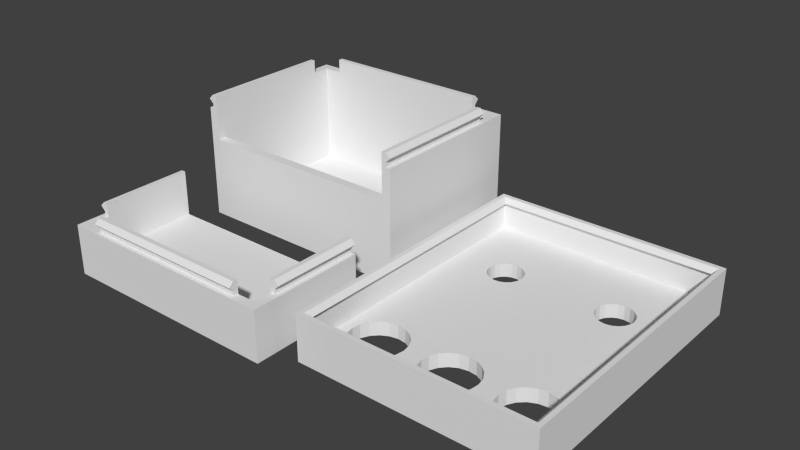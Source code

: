 # Source: 2b3l.blend  (saved by Blender 2.76.0; exported with 4.5.12 LTS)
import bpy
from mathutils import Matrix  # noqa: F401  (used for matrix-valued properties, if any)

bpy.ops.wm.read_factory_settings(use_empty=True)
scene = bpy.context.scene
scene.name = 'Scene'

# ---- collections
col_collection_1 = bpy.data.collections.new('Collection 1'); scene.collection.children.link(col_collection_1)

# ---- node groups
ng_auto_smooth = bpy.data.node_groups.new('Auto Smooth', 'GeometryNodeTree')
_s = ng_auto_smooth.interface.new_socket(name='Geometry', in_out='OUTPUT', socket_type='NodeSocketGeometry')
_s = ng_auto_smooth.interface.new_socket(name='Geometry', in_out='INPUT', socket_type='NodeSocketGeometry')
_s = ng_auto_smooth.interface.new_socket(name='Angle', in_out='INPUT', socket_type='NodeSocketFloat')
_s.subtype = 'ANGLE'
_s.min_value = 0.0
_s.max_value = 3.142
ng_auto_smooth.is_modifier = True
_N = ng_auto_smooth.nodes; _L = ng_auto_smooth.links
n0 = _N.new('NodeGroupOutput'); n0.name = 'Group Output'; n0.location = (480, -100)
n1 = _N.new('NodeGroupInput'); n1.name = 'Group Input'; n1.location = (-420, -300)
n2 = _N.new('NodeGroupInput'); n2.name = 'Group Input.001'; n2.location = (-60, -100)
n3 = _N.new('GeometryNodeSetShadeSmooth'); n3.name = 'Set Shade Smooth'; n3.location = (120, -100)
n3.domain = 'EDGE'
n4 = _N.new('GeometryNodeSetShadeSmooth'); n4.name = 'Set Shade Smooth.001'; n4.location = (300, -100)
n5 = _N.new('GeometryNodeInputMeshEdgeAngle'); n5.name = 'Edge Angle'; n5.location = (-420, -220)
n6 = _N.new('GeometryNodeInputEdgeSmooth'); n6.name = 'Is Edge Smooth'; n6.location = (-60, -160)
n7 = _N.new('GeometryNodeInputShadeSmooth'); n7.name = 'Is Face Smooth'; n7.location = (-240, -340)
n8 = _N.new('FunctionNodeBooleanMath'); n8.name = 'Boolean Math'; n8.location = (-60, -220)
n9 = _N.new('FunctionNodeCompare'); n9.name = 'Compare'; n9.location = (-240, -180)
n9.operation = 'LESS_EQUAL'
_L.new(n5.outputs[0], n9.inputs[0])
_L.new(n4.outputs[0], n0.inputs[0])
_L.new(n1.outputs[1], n9.inputs[1])
_L.new(n9.outputs[0], n8.inputs[0])
_L.new(n7.outputs[0], n8.inputs[1])
_L.new(n2.outputs[0], n3.inputs[0])
_L.new(n6.outputs[0], n3.inputs[1])
_L.new(n3.outputs[0], n4.inputs[0])
_L.new(n8.outputs[0], n3.inputs[2])
n0.is_active_output = True

# ---- world
world_world = bpy.data.worlds.new('World'); scene.world = world_world
world_world.color = (0.05088, 0.05088, 0.05088)
world_world.use_sun_shadow = False
world_world.sun_shadow_jitter_overblur = 0.0
world_world.cycles.sampling_method = 'MANUAL'
world_world.cycles.sample_map_resolution = 256

# ---- meshes
me_plane_005 = bpy.data.meshes.new('Plane.005')
me_plane_005.from_pydata([(-11.5, 6.0, 14.0), (-12.0, 6.0, 14.0), (-12.5, 6.0, 13.5), (-11.5, 6.0, 13.5), (-12.0, 6.0, 13.0), (-11.5, 6.0, 13.0), (-12.5, -9.0, 13.5), (-12.0, -9.0, 13.0), (-11.5, -9.0, 13.5), (-12.0, -9.0, 14.0), (-11.5, -9.0, 14.0), (-12.0, -9.0, 12.5), (-12.5, -9.0, 12.5), (-11.5, -9.0, 12.5), (-11.5, -9.0, 13.0), (-12.5, -8.0, 13.5), (-12.0, -8.0, 13.0), (-11.5, -8.0, 13.5), (-12.0, -8.0, 14.0), (-11.5, -8.0, 14.0), (-12.0, -8.0, 12.5), (-12.5, -8.0, 12.5), (-11.5, -8.0, 13.0), (-12.5, -1.0, 13.5), (-12.0, -1.0, 13.0), (-11.5, -1.0, 13.5), (-12.0, -1.0, 14.0), (-11.5, -1.0, 14.0), (-12.0, -1.0, 12.5), (-12.5, -1.0, 12.5), (-11.5, -1.0, 12.5), (-11.5, -1.0, 13.0), (-9.5, 8.0, 12.5), (-9.5, 9.0, 12.5), (-9.5, 8.5, 12.5), (-9.5, 8.0, 14.0), (-9.5, 8.5, 14.0), (-9.5, 8.5, 13.0), (-9.5, 9.0, 13.5), (-9.5, 8.0, 13.0), (-9.5, 8.0, 13.5), (9.5, 8.0, 12.5), (9.5, 9.0, 12.5), (9.5, 8.0, 14.0), (9.5, 8.5, 14.0), (9.5, 8.5, 13.0), (9.5, 9.0, 13.5), (9.5, 8.0, 13.0), (9.5, 8.0, 13.5), (3.5, 8.0, 13.5), (3.5, 8.0, 13.0), (3.5, 8.0, 14.0), (3.5, 8.5, 14.0), (3.5, 8.5, 13.0), (3.5, 9.0, 13.5), (3.5, 8.5, 12.5), (11.5, 6.0, 12.5), (12.5, 6.0, 12.5), (12.0, 6.0, 12.5), (11.5, 6.0, 14.0), (12.0, 6.0, 14.0), (12.5, 6.0, 13.5), (11.5, 6.0, 13.5), (12.0, 6.0, 13.0), (11.5, 6.0, 13.0), (12.5, -9.0, 13.5), (12.0, -9.0, 13.0), (11.5, -9.0, 13.5), (12.0, -9.0, 14.0), (11.5, -9.0, 14.0), (11.5, -9.0, 13.0), (12.5, -8.0, 13.5), (12.0, -8.0, 13.0), (11.5, -8.0, 13.5), (12.0, -8.0, 14.0), (11.5, -8.0, 14.0), (12.0, -8.0, 12.5), (11.5, -8.0, 13.0), (12.5, -1.0, 13.5), (12.0, -1.0, 13.0), (11.5, -1.0, 13.5), (12.0, -1.0, 14.0), (11.5, -1.0, 14.0), (12.0, -1.0, 12.5), (11.5, -1.0, 13.0), (-12.5, 9.0, 1.5), (-9.5, 9.0, 1.5), (-12.5, 6.0, 1.5), (-12.5, 9.0, -2.313e-06), (-9.5, 9.0, -2.313e-06), (-12.5, 6.0, -1.86e-06), (-11.5, 9.0, 1.5), (-11.5, 6.0, 1.5), (-11.5, 9.0, -2.313e-06), (-11.5, 6.0, -1.86e-06), (-9.499, 8.0, 1.5), (-12.5, 8.0, 1.5), (-9.501, 8.0, -2.162e-06), (-12.5, 8.0, -2.162e-06), (-11.5, 8.0, -2.162e-06), (-11.5, 8.0, 1.5), (-11.5, 9.0, 12.5), (-12.5, 9.0, 12.5), (-12.5, 8.0, 12.5), (-12.5, 6.0, 12.5), (-11.5, 6.0, 12.5), (-11.5, 8.0, 12.5), (-12.0, 9.0, 1.5), (-12.0, 9.0, -2.313e-06), (-12.0, 6.0, -1.86e-06), (-12.0, 8.0, -2.162e-06), (-12.0, 9.0, 12.5), (-12.0, 6.0, 12.5), (-12.0, 8.0, 12.5), (-9.5, 8.5, -2.237e-06), (-11.5, 8.5, -2.237e-06), (-12.5, 8.5, 1.5), (-12.5, 8.5, -2.237e-06), (-12.5, 8.5, 12.5), (-11.5, 8.5, 12.5), (-12.0, 8.5, 12.5), (-12.0, 8.5, -2.237e-06), (-12.0, -9.0, 1.5), (-9.5, 8.0, 9.0), (-11.5, 6.0, 9.0), (-11.5, 8.0, 9.0), (-11.5, -9.0, 4.053e-07), (-12.0, -9.0, 4.053e-07), (-11.5, -9.0, 1.5), (-9.5, -9.0, 4.053e-07), (-12.5, -9.0, 4.053e-07), (-12.5, -9.0, 1.5), (-9.5, -9.0, 1.5), (-11.5, -8.0, 2.543e-07), (-12.0, -8.0, 2.543e-07), (-9.5, -8.0, 2.543e-07), (-11.5, -8.0, 12.5), (-11.5, -8.0, 1.5), (-12.5, -8.0, 2.543e-07), (-12.5, -8.0, 1.5), (-9.499, -8.0, 1.5), (-11.5, -8.001, 9.0), (-9.501, -8.0, 9.0), (12.5, 9.0, 1.5), (9.5, 9.0, 1.5), (12.5, 6.0, 1.5), (9.5, 6.0, 1.5), (12.5, 9.0, -2.313e-06), (9.5, 9.0, -2.313e-06), (12.5, 6.0, -1.86e-06), (9.5, 6.0, -1.86e-06), (11.5, 9.0, 1.5), (11.5, 6.0, 1.5), (11.5, 9.0, -2.313e-06), (11.5, 6.0, -1.86e-06), (9.5, 8.0, 1.5), (12.5, 8.0, 1.5), (9.5, 8.0, -2.162e-06), (12.5, 8.0, -2.162e-06), (11.5, 8.0, -2.162e-06), (11.5, 8.0, 1.5), (11.5, 9.0, 12.5), (12.5, 9.0, 12.5), (12.5, 8.0, 12.5), (11.5, 8.0, 12.5), (3.5, -8.0, 1.5), (3.5, -8.0, 2.543e-07), (12.0, 9.0, 1.5), (12.0, 9.0, -2.313e-06), (12.0, 6.0, -1.86e-06), (12.0, 8.0, -2.162e-06), (12.0, 9.0, 12.5), (12.0, 8.0, 12.5), (9.5, 8.5, -2.237e-06), (11.5, 8.5, -2.237e-06), (12.5, 8.5, 1.5), (12.5, 8.5, -2.237e-06), (9.5, 8.5, 12.5), (12.5, 8.5, 12.5), (11.5, 8.5, 12.5), (12.0, 8.5, 12.5), (12.0, 8.5, -2.237e-06), (3.5, -9.0, 1.5), (3.5, -9.0, 4.053e-07), (3.5, -8.0, 9.0), (3.5, 8.0, 9.0), (3.5, 8.5, -2.237e-06), (3.5, 9.0, 12.5), (3.5, 8.0, -2.162e-06), (3.5, 6.0, -1.86e-06), (3.5, 9.0, -2.313e-06), (3.5, 6.0, 1.5), (3.5, 9.0, 1.5), (12.0, -9.0, 1.5), (3.5, 8.0, 1.5), (3.5, 8.0, 12.5), (9.5, 8.0, 9.0), (11.5, 6.0, 9.0), (11.5, 8.0, 9.0), (11.5, -9.0, 4.053e-07), (12.0, -9.0, 4.053e-07), (12.0, -9.0, 12.5), (11.5, -9.0, 12.5), (11.5, -9.0, 1.5), (9.5, -9.0, 4.053e-07), (12.5, -9.0, 4.053e-07), (12.5, -9.0, 12.5), (12.5, -9.0, 1.5), (9.5, -9.0, 1.5), (11.5, -9.0, 9.0), (11.5, -8.0, 2.543e-07), (12.0, -8.0, 2.543e-07), (9.5, -8.0, 2.543e-07), (11.5, -8.0, 12.5), (11.5, -8.0, 1.5), (12.5, -8.0, 2.543e-07), (12.5, -8.0, 12.5), (12.5, -8.0, 1.5), (9.5, -8.0, 1.5), (11.5, -8.001, 9.0), (9.5, -8.0, 9.0), (-11.5, -1.0, -8.027e-07), (-12.0, -1.0, -8.027e-07), (-9.501, -1.0, -8.027e-07), (3.5, -1.0, 1.5), (3.5, -1.0, -8.027e-07), (-11.5, -1.0, 1.5), (-12.5, -1.0, -8.027e-07), (-12.5, -1.0, 1.5), (-9.499, -1.0, 1.5), (-11.5, -1.0, 9.0), (11.5, -1.0, -8.027e-07), (12.0, -1.0, -8.027e-07), (9.5, -1.0, -8.027e-07), (11.5, -1.0, 12.5), (11.5, -1.0, 1.5), (12.5, -1.0, -8.027e-07), (12.5, -1.0, 12.5), (12.5, -1.0, 1.5), (9.5, -1.0, 1.5), (11.5, -1.0, 9.0), (-9.499, 6.0, 1.5), (-9.501, 6.0, -9.06e-07), (-12.5, -9.0, 9.0), (9.5, -9.0, 9.0), (-9.501, -9.0, 9.0), (12.5, -9.0, 9.0), (-11.5, 9.0, 9.0), (-12.0, 9.0, 9.0), (-12.5, 8.5, 9.0), (11.5, 9.0, 9.0), (12.5, 9.0, 9.0), (12.5, 6.0, 9.0), (12.5, -1.0, 9.0), (-12.0, -9.0, 9.0), (-11.5, -9.0, 9.0), (-12.5, 8.0, 9.0), (-12.5, -8.0, 9.0), (12.5, 8.0, 9.0), (12.0, 9.0, 9.0), (12.5, 8.5, 9.0), (12.5, -8.0, 9.0), (-12.5, -1.0, 9.0), (3.5, 9.0, 9.0), (-12.5, 9.0, 9.0), (-9.5, 9.0, 9.0), (-12.5, 6.0, 9.0), (9.5, 9.0, 9.0), (12.0, -9.0, 9.0), (3.5, -9.0, 9.0)], [], [(23, 26, 1, 2), (25, 31, 5, 3), (0, 3, 2, 1), (2, 3, 5, 4), (16, 7, 6, 15), (19, 18, 9, 10), (17, 19, 10, 8), (25, 27, 19, 17), (27, 26, 18, 19), (24, 16, 15, 23), (8, 14, 22, 17), (11, 7, 16, 20), (6, 9, 18, 15), (12, 11, 20, 21), (4, 24, 23, 2), (0, 1, 26, 27), (3, 0, 27, 25), (17, 22, 31, 25), (20, 16, 24, 28), (15, 18, 26, 23), (21, 20, 28, 29), (6, 8, 10, 9), (7, 11, 13, 14), (6, 7, 14, 8), (53, 54, 46, 45), (50, 49, 40, 39), (54, 52, 44, 46), (38, 37, 39, 40), (51, 52, 36, 35), (36, 38, 40, 35), (51, 49, 48, 43), (37, 34, 32, 39), (37, 38, 54, 53), (35, 40, 49, 51), (46, 48, 47, 45), (44, 43, 48, 46), (34, 37, 53, 55), (47, 48, 49, 50), (43, 44, 52, 51), (38, 36, 52, 54), (70, 66, 65, 67), (78, 61, 60, 81), (83, 58, 63, 79), (80, 62, 64, 84), (59, 60, 61, 62), (61, 63, 64, 62), (63, 58, 56, 64), (72, 71, 65, 66), (75, 69, 68, 74), (73, 67, 69, 75), (80, 73, 75, 82), (82, 75, 74, 81), (79, 78, 71, 72), (67, 73, 77, 70), (65, 71, 74, 68), (63, 61, 78, 79), (59, 82, 81, 60), (62, 80, 82, 59), (73, 80, 84, 77), (76, 83, 79, 72), (71, 78, 81, 74), (68, 69, 67, 65), (122, 254, 243, 131), (127, 126, 128, 122), (122, 131, 130, 127), (129, 132, 128, 126), (227, 90, 109, 222), (115, 93, 89, 114), (107, 108, 88, 85), (96, 98, 90, 87), (86, 89, 93, 91), (121, 108, 93, 115), (109, 110, 99, 94), (116, 117, 98, 96), (112, 105, 106, 113), (166, 183, 129, 135), (125, 106, 105, 124), (266, 104, 103, 256), (90, 98, 110, 109), (117, 88, 108, 121), (91, 93, 108, 107), (98, 117, 121, 110), (103, 113, 120, 118), (113, 106, 119, 120), (85, 88, 117, 116), (110, 121, 115, 99), (99, 115, 114, 97), (111, 102, 118, 120), (101, 111, 120, 119), (104, 112, 113, 103), (214, 219, 240, 235), (192, 190, 89, 86), (241, 191, 194, 95), (190, 148, 173, 186), (224, 191, 241, 229), (100, 125, 124, 92), (230, 141, 137, 226), (188, 97, 114, 186), (128, 255, 254, 122), (96, 256, 249, 116), (85, 264, 248, 107), (87, 266, 256, 96), (91, 247, 265, 86), (116, 249, 264, 85), (182, 132, 129, 183), (107, 248, 247, 91), (228, 262, 266, 87), (143, 251, 260, 175), (209, 244, 208, 203), (133, 126, 127, 134), (139, 138, 130, 131), (133, 135, 129, 126), (221, 223, 135, 133), (228, 227, 138, 139), (221, 133, 134, 222), (150, 146, 155, 157), (198, 196, 155, 160), (238, 253, 261, 217), (130, 138, 134, 127), (225, 166, 135, 223), (218, 220, 219, 214), (265, 263, 192, 86), (207, 246, 268, 193), (200, 193, 203, 199), (193, 200, 205, 207), (204, 199, 203, 208), (233, 239, 146, 150), (236, 232, 169, 149), (174, 173, 148, 153), (167, 143, 147, 168), (156, 145, 149, 158), (125, 100, 95, 123), (157, 188, 186, 173), (144, 151, 153, 148), (181, 174, 153, 168), (169, 154, 159, 170), (175, 156, 158, 176), (154, 150, 157, 159), (152, 160, 155, 146), (149, 169, 170, 158), (176, 181, 168, 147), (151, 167, 168, 153), (158, 170, 181, 176), (163, 178, 180, 172), (172, 180, 179, 164), (143, 175, 176, 147), (170, 159, 174, 181), (159, 157, 173, 174), (171, 180, 178, 162), (161, 179, 180, 171), (144, 148, 190, 192), (212, 204, 183, 166), (239, 235, 152, 146), (258, 260, 178, 163), (152, 197, 198, 160), (194, 155, 196, 185), (225, 224, 239, 233), (89, 190, 186, 114), (193, 268, 209, 203), (175, 260, 258, 156), (167, 259, 251, 143), (156, 258, 252, 145), (144, 267, 250, 151), (263, 267, 144, 192), (151, 250, 259, 167), (145, 252, 253, 238), (139, 257, 262, 228), (245, 142, 141, 255), (208, 182, 183, 204), (210, 211, 200, 199), (217, 207, 205, 215), (210, 199, 204, 212), (219, 209, 202, 213), (240, 219, 213, 234), (231, 210, 212, 233), (238, 217, 215, 236), (231, 232, 211, 210), (184, 269, 244, 220), (92, 124, 230, 226), (205, 200, 211, 215), (255, 128, 132, 245), (184, 165, 140, 142), (217, 261, 246, 207), (233, 212, 166, 225), (189, 191, 224, 225), (245, 132, 182, 269), (220, 218, 165, 184), (154, 169, 232, 231), (145, 238, 236, 149), (154, 231, 233, 150), (218, 214, 235, 239), (215, 211, 232, 236), (140, 165, 224, 229), (131, 243, 257, 139), (152, 235, 240, 197), (165, 218, 239, 224), (94, 221, 222, 109), (87, 90, 227, 228), (140, 229, 226, 137), (138, 227, 222, 134), (225, 223, 242, 189), (97, 188, 189, 242), (241, 95, 100, 92), (223, 221, 94, 242), (226, 229, 241, 92), (97, 242, 94, 99), (157, 155, 194, 188), (188, 194, 191, 189), (140, 137, 141, 142), (246, 261, 216, 206), (245, 269, 184, 142), (29, 28, 112, 104), (28, 24, 4, 112), (4, 5, 105, 112), (136, 22, 14, 13), (30, 31, 22, 136), (105, 5, 31, 30), (55, 53, 45, 177), (195, 50, 39, 32), (187, 33, 34, 55), (45, 47, 41, 177), (42, 187, 55, 177), (41, 47, 50, 195), (237, 57, 58, 83), (213, 202, 70, 77), (234, 213, 77, 84), (201, 76, 72, 66), (206, 216, 76, 201), (56, 234, 84, 64), (216, 237, 83, 76), (66, 70, 202, 201), (123, 32, 106, 125), (106, 32, 34, 119), (33, 101, 119, 34), (185, 196, 41, 195), (230, 30, 136, 141), (262, 257, 21, 29), (58, 172, 164, 56), (123, 185, 195, 32), (198, 197, 56, 164), (196, 198, 164, 41), (164, 179, 177, 41), (42, 177, 179, 161), (57, 163, 172, 58), (197, 240, 234, 56), (266, 262, 29, 104), (124, 105, 30, 230), (187, 42, 267, 263), (33, 187, 263, 265), (257, 243, 12, 21), (248, 111, 101, 247), (249, 118, 102, 264), (264, 102, 111, 248), (256, 103, 118, 249), (259, 250, 161, 171), (260, 251, 162, 178), (251, 259, 171, 162), (253, 237, 216, 261), (209, 219, 220, 244), (206, 201, 268, 246), (202, 209, 268, 201), (247, 101, 33, 265), (141, 136, 13, 255), (250, 267, 42, 161), (252, 258, 163, 57), (252, 57, 237, 253), (12, 243, 254, 11), (13, 11, 254, 255), (208, 244, 269, 182), (95, 194, 185, 123)])
me_plane_005.use_remesh_preserve_volume = False
me_plane_005.use_remesh_preserve_attributes = False
me_plane_005.use_mirror_vertex_groups = False
me_plane_005.update()
me_plane_004 = bpy.data.meshes.new('Plane.004')
me_plane_004.from_pydata([(11.5, 6.04e-07, 5.5), (12.5, 6.04e-07, 5.5), (12.0, 6.04e-07, 5.5), (11.5, 8.305e-07, 7.0), (12.0, 8.305e-07, 7.0), (12.5, 7.55e-07, 6.5), (11.5, 7.55e-07, 6.5), (12.0, 6.795e-07, 6.0), (11.5, 6.795e-07, 6.0), (12.5, -10.0, 6.5), (12.0, -10.0, 5.999), (11.5, -10.0, 6.5), (12.0, -10.0, 7.0), (11.5, -10.0, 7.0), (12.0, -10.0, 5.499), (12.5, -10.0, 5.5), (11.5, -10.0, 5.5), (11.5, -10.0, 6.0), (11.5, -13.0, 5.5), (12.5, -13.0, 5.5), (9.5, -13.0, 5.5), (9.5, -12.0, 5.5), (12.5, -12.0, 5.5), (11.5, -12.0, 5.5), (12.0, -13.0, 5.5), (12.0, -12.0, 5.499), (9.5, -10.0, 5.563e-07), (9.5, -12.0, -9.55e-08), (9.5, -12.5, 5.5), (12.5, -12.5, 5.5), (11.5, -12.5, 5.499), (12.0, -12.5, 5.5), (12.0, -12.5, 0.0002622), (11.5, -12.5, 0.0005235), (12.5, -12.5, -1.99e-08), (12.0, -12.0, 0.0005235), (11.5, -12.0, -9.549e-08), (12.5, -12.0, -9.54e-08), (12.0, -9.999, 0.001566), (11.5, -9.998, 5.561e-07), (12.0, -1.908e-06, -0.003124), (9.5, -12.0, 2.0), (11.5, -10.0, 2.0), (11.5, -12.0, 2.0), (9.5, -10.0, 2.0), (12.5, -13.0, 5.56e-08), (9.5, -13.0, 5.56e-08), (12.5, -10.0, 5.563e-07), (11.5, -13.0, 5.56e-08), (9.5, -12.5, 0.0007829), (12.0, -13.0, 5.56e-08), (9.5, 0.0, 0.0), (11.5, -3.814e-06, 0.003125), (11.5, -3.664e-06, 2.0), (12.5, 0.0, 0.0), (12.0, -1.757e-06, 1.997), (12.5, -12.5, 2.0), (11.5, -13.0, 2.0), (12.0, -13.0, 2.0), (12.5, -13.0, 2.0), (9.5, -13.0, 2.0), (12.5, -10.0, 2.0), (12.5, -12.0, 2.0), (12.5, -1.756e-06, 2.0), (9.5, 1.51e-07, 2.0), (9.5, -13.0, 6.5), (9.5, -12.0, 7.0), (9.5, -12.0, 6.0), (9.5, -12.0, 6.5), (9.5, -12.5, 7.0), (9.5, -12.5, 6.0), (-11.5, 6.04e-07, 5.5), (-12.5, 6.04e-07, 5.5), (-12.0, 6.04e-07, 5.5), (-11.5, 8.305e-07, 7.0), (-12.0, 8.305e-07, 7.0), (-12.5, 7.55e-07, 6.5), (-11.5, 7.55e-07, 6.5), (-12.0, 6.795e-07, 6.0), (-11.5, 6.795e-07, 6.0), (-12.5, -10.0, 6.5), (-12.0, -10.0, 5.999), (-11.5, -10.0, 6.5), (-12.0, -10.0, 7.0), (-11.5, -10.0, 7.0), (-12.0, -10.0, 5.499), (-12.5, -10.0, 5.5), (-11.5, -10.0, 5.5), (-11.5, -10.0, 6.0), (-11.5, -13.0, 5.5), (-12.5, -13.0, 5.5), (-9.5, -13.0, 5.5), (-9.5, -12.0, 5.5), (-12.5, -12.0, 5.5), (-11.5, -12.0, 5.5), (-12.0, -13.0, 5.5), (-12.0, -12.0, 5.499), (-9.5, -10.0, 5.563e-07), (-9.5, -12.0, -9.55e-08), (-9.5, -12.5, 5.5), (-12.5, -12.5, 5.5), (-11.5, -12.5, 5.499), (-12.0, -12.5, 5.5), (-12.0, -12.5, 0.0002622), (-11.5, -12.5, 0.0005235), (-12.5, -12.5, -1.99e-08), (-12.0, -12.0, 0.0005235), (-11.5, -12.0, -9.549e-08), (-12.5, -12.0, -9.54e-08), (-12.0, -9.999, 0.001566), (-11.5, -9.998, 5.561e-07), (-12.0, -1.908e-06, -0.003124), (-9.5, -12.0, 2.0), (-11.5, -10.0, 2.0), (-11.5, -12.0, 2.0), (-9.5, -10.0, 2.0), (-12.5, -13.0, 5.56e-08), (-9.5, -13.0, 5.56e-08), (-12.5, -10.0, 5.563e-07), (-11.5, -13.0, 5.56e-08), (-9.5, -12.5, 0.0007829), (-12.0, -13.0, 5.56e-08), (-9.5, 0.0, 0.0), (-11.5, -3.814e-06, 0.003125), (-11.5, -3.664e-06, 2.0), (-12.5, 0.0, 0.0), (-12.0, -1.757e-06, 1.997), (-12.5, -12.5, 2.0), (-11.5, -13.0, 2.0), (-12.0, -13.0, 2.0), (-12.5, -13.0, 2.0), (-9.5, -13.0, 2.0), (-12.5, -10.0, 2.0), (-12.5, -12.0, 2.0), (-12.5, -1.756e-06, 2.0), (-9.5, 1.51e-07, 2.0), (-9.5, -13.0, 6.5), (-9.5, -12.0, 7.0), (-9.5, -12.0, 6.0), (-9.5, -12.0, 6.5), (-9.5, -12.5, 7.0), (-9.5, -12.5, 6.0)], [], [(3, 13, 12, 4), (3, 4, 5, 6), (5, 7, 8, 6), (7, 2, 0, 8), (52, 40, 38, 39), (5, 9, 10, 7), (1, 2, 14, 15), (8, 0, 16, 17), (9, 5, 4, 12), (11, 6, 8, 17), (14, 2, 7, 10), (34, 56, 59, 45), (10, 17, 16, 14), (17, 10, 9, 11), (12, 13, 11, 9), (112, 41, 44, 115), (20, 91, 131, 60), (27, 98, 97, 26), (49, 120, 98, 27), (37, 34, 32, 35), (48, 33, 32, 50), (36, 27, 26, 39), (58, 24, 18, 57), (62, 22, 29, 56), (57, 18, 20, 60), (41, 21, 23, 43), (33, 49, 27, 36), (59, 19, 24, 58), (22, 25, 31, 29), (25, 23, 30, 31), (23, 21, 28, 30), (24, 19, 29, 31), (18, 24, 31, 30), (20, 18, 30, 28), (14, 16, 23, 25), (15, 14, 25, 22), (53, 42, 16, 0), (135, 115, 44, 64), (56, 29, 19, 59), (34, 45, 50, 32), (36, 39, 38, 35), (44, 41, 43, 42), (47, 37, 35, 38), (33, 36, 35, 32), (33, 48, 46, 49), (63, 1, 15, 61), (63, 54, 40, 55), (53, 64, 44, 42), (47, 61, 62, 37), (45, 59, 58, 50), (48, 57, 60, 46), (43, 36, 23), (50, 58, 57, 48), (140, 136, 65, 69), (51, 52, 39, 26), (54, 63, 61, 47), (37, 62, 56, 34), (63, 55, 2, 1), (53, 0, 2, 55), (6, 11, 13, 3), (92, 21, 41, 112), (46, 117, 120, 49), (54, 47, 38, 40), (26, 97, 122, 51), (43, 23, 16, 42), (61, 15, 22, 62), (141, 99, 28, 70), (67, 138, 139, 68), (21, 67, 70, 28), (67, 68, 65, 70), (68, 66, 69, 65), (66, 137, 140, 69), (28, 99, 91, 20), (139, 137, 66, 68), (136, 141, 70, 65), (21, 92, 138, 67), (40, 52, 53, 55), (74, 75, 83, 84), (74, 77, 76, 75), (76, 77, 79, 78), (78, 79, 71, 73), (123, 110, 109, 111), (76, 78, 81, 80), (72, 86, 85, 73), (79, 88, 87, 71), (80, 83, 75, 76), (82, 88, 79, 77), (85, 81, 78, 73), (105, 116, 130, 127), (81, 85, 87, 88), (88, 82, 80, 81), (83, 80, 82, 84), (108, 106, 103, 105), (119, 121, 103, 104), (107, 110, 97, 98), (129, 128, 89, 95), (133, 127, 100, 93), (128, 131, 91, 89), (112, 114, 94, 92), (104, 107, 98, 120), (130, 129, 95, 90), (93, 100, 102, 96), (96, 102, 101, 94), (94, 101, 99, 92), (95, 102, 100, 90), (89, 101, 102, 95), (91, 99, 101, 89), (85, 96, 94, 87), (86, 93, 96, 85), (124, 71, 87, 113), (127, 130, 90, 100), (105, 103, 121, 116), (107, 106, 109, 110), (115, 113, 114, 112), (118, 109, 106, 108), (104, 103, 106, 107), (104, 120, 117, 119), (134, 132, 86, 72), (134, 126, 111, 125), (124, 113, 115, 135), (118, 108, 133, 132), (116, 121, 129, 130), (119, 117, 131, 128), (114, 94, 107), (121, 119, 128, 129), (122, 97, 110, 123), (125, 118, 132, 134), (108, 105, 127, 133), (134, 72, 73, 126), (124, 126, 73, 71), (77, 74, 84, 82), (125, 111, 109, 118), (114, 113, 87, 94), (132, 133, 93, 86), (92, 99, 141, 138), (138, 141, 136, 139), (139, 136, 140, 137), (111, 126, 124, 123), (117, 46, 60, 131), (64, 53, 52, 51), (122, 135, 64, 51), (135, 122, 123, 124)])
me_plane_004.use_remesh_preserve_volume = False
me_plane_004.use_remesh_preserve_attributes = False
me_plane_004.use_mirror_vertex_groups = False
me_plane_004.update()
me_plane_001 = bpy.data.meshes.new('Plane.001')
me_plane_001.from_pydata([(12.5, 15.5, 0.0), (-12.5, 15.5, 0.0), (-12.5, -15.5, 0.0), (12.5, -15.5, 0.0), (6.012, 15.0, 4.0), (-11.5, -10.0, 4.5), (-11.5, 14.5, 4.5), (-12.0, 15.0, 4.0), (6.012, 14.5, 4.5), (12.0, 15.0, 4.0), (12.0, 7.077, 4.0), (11.5, 7.077, 4.5), (-12.5, -15.5, 5.0), (-12.5, 15.5, 5.0), (12.5, -15.5, 5.0), (12.5, 15.5, 5.0), (-12.0, 15.5, 0.0), (-12.0, -15.5, 0.0), (11.5, 14.5, 4.5), (-12.0, 7.073, 4.0), (-12.0, 15.5, 5.0), (-12.0, -15.5, 5.0), (12.0, -15.5, 0.0), (-11.5, -14.5, 4.5), (12.0, 15.5, 0.0), (-11.5, 7.073, 4.5), (12.0, 15.5, 5.0), (12.0, -15.5, 5.0), (12.5, -15.0, 0.0), (-12.5, -15.0, 0.0), (-12.5, -15.0, 5.0), (12.5, -15.0, 5.0), (-12.0, -15.0, 5.0), (-12.01, -15.0, 1.907e-06), (12.0, -15.0, 5.0), (12.0, -15.0, 0.0), (12.5, 15.0, 0.0), (-12.5, 15.0, 5.0), (12.5, 15.0, 5.0), (-12.0, 15.0, 5.0), (12.0, 15.0, 5.0), (-12.5, 15.0, 0.0), (-12.01, 15.0, 1.907e-06), (12.0, 15.0, 0.0), (12.0, -15.0, 1.5), (-12.0, -15.0, 1.5), (-12.0, 15.0, 1.5), (12.0, 15.0, 1.5), (-12.5, -10.0, 0.0), (-12.0, -10.0, 0.0), (12.0, -10.0, 0.0), (12.5, -10.0, 0.0), (-12.5, -10.0, 5.0), (12.5, -10.0, 5.0), (-12.0, -10.0, 5.0), (12.0, -10.0, 5.0), (-12.0, -10.0, 1.5), (12.0, -10.0, 1.5), (12.5, 7.077, 0.0), (-12.5, 7.073, 5.0), (12.5, 7.077, 5.0), (-12.0, 7.073, 5.0), (12.0, 7.077, 5.0), (-12.0, 7.073, 1.5), (12.0, 7.077, 1.5), (-12.5, 7.073, 0.0), (-12.0, 7.073, 0.0), (12.0, 7.077, 0.0), (6.018, 15.5, 0.0), (1.446e-06, 15.5, 0.0), (-6.016, 15.5, 0.0), (12.0, -10.0, 4.0), (11.5, -10.0, 4.5), (-12.0, -10.0, 4.0), (6.012, 15.5, 5.0), (-0.006526, 15.5, 5.0), (-6.016, 15.5, 5.0), (8.0, -15.5, 5.0), (-3.084e-06, -15.5, 5.0), (-7.886, -15.5, 5.0), (-7.886, -15.5, 0.0), (-3.533e-06, -15.5, 0.0), (8.0, -15.5, 0.0), (-12.0, -15.0, 4.0), (12.0, -15.0, 4.0), (11.5, -14.5, 4.5), (-7.892, -15.0, 1.907e-06), (-0.00653, -15.0, 1.907e-06), (7.993, -15.0, 1.907e-06), (7.993, -15.0, 5.0), (-0.00653, -15.0, 5.0), (-7.886, -15.0, 5.0), (-6.022, 15.0, 1.907e-06), (-0.006526, 15.0, 1.907e-06), (6.012, 15.0, 1.907e-06), (6.012, 15.0, 5.0), (-0.006526, 15.0, 5.0), (-6.016, 15.0, 5.0), (7.993, -15.0, 1.5), (-0.00653, -15.0, 1.5), (-7.886, -15.0, 1.5), (6.012, 15.0, 1.5), (-0.006526, 15.0, 1.5), (-6.016, 15.0, 1.5), (1.629e-07, 6.907, 1.5), (-1.351e-07, 6.907, 0.0), (10.91, -10.09, 1.5), (8.055, -7.059, 1.5), (5.028, -9.917, 1.5), (7.886, -12.94, 1.5), (10.8, -9.173, 1.5), (10.4, -8.34, 1.5), (10.74, -10.99, 1.5), (10.3, -11.8, 1.5), (7.142, -7.177, 1.5), (6.31, -7.572, 1.5), (8.96, -7.229, 1.5), (9.769, -7.671, 1.5), (5.146, -10.83, 1.5), (5.541, -11.66, 1.5), (5.198, -9.012, 1.5), (5.64, -8.204, 1.5), (8.8, -12.83, 1.5), (9.632, -12.43, 1.5), (6.981, -12.77, 1.5), (6.173, -12.33, 1.5), (2.943, -9.881, 1.5), (-0.1187, -7.057, 1.5), (-2.943, -10.12, 1.5), (0.1187, -12.94, 1.5), (2.763, -8.978, 1.5), (2.312, -8.174, 1.5), (2.836, -10.8, 1.5), (2.451, -11.63, 1.5), (-1.023, -7.237, 1.5), (-1.826, -7.688, 1.5), (0.7967, -7.164, 1.5), (1.634, -7.549, 1.5), (-2.763, -11.02, 1.5), (-2.312, -11.83, 1.5), (-2.836, -9.203, 1.5), (-2.451, -8.366, 1.5), (1.022, -12.76, 1.5), (1.826, -12.31, 1.5), (-0.7967, -12.84, 1.5), (-1.634, -12.45, 1.5), (-7.886, -12.94, 1.5), (-5.028, -9.917, 1.5), (-8.055, -7.059, 1.5), (-10.91, -10.09, 1.5), (-6.981, -12.77, 1.5), (-6.173, -12.33, 1.5), (-8.8, -12.83, 1.5), (-9.632, -12.43, 1.5), (-5.198, -9.012, 1.5), (-5.64, -8.204, 1.5), (-5.146, -10.83, 1.5), (-5.541, -11.66, 1.5), (-8.96, -7.229, 1.5), (-9.769, -7.671, 1.5), (-7.142, -7.177, 1.5), (-6.31, -7.572, 1.5), (-10.74, -10.99, 1.5), (-10.3, -11.8, 1.5), (-10.8, -9.173, 1.5), (-10.4, -8.34, 1.5), (-10.91, -10.09, 0.0), (-8.055, -7.059, 0.0), (-5.028, -9.917, 0.0), (-7.886, -12.94, 0.0), (-10.8, -9.173, 0.0), (-10.4, -8.34, 0.0), (-10.74, -10.99, 0.0), (-10.3, -11.8, 0.0), (-7.142, -7.177, 0.0), (-6.31, -7.572, 0.0), (-8.96, -7.229, 0.0), (-9.769, -7.671, 0.0), (-5.146, -10.83, 0.0), (-5.541, -11.66, 0.0), (-5.198, -9.012, 0.0), (-5.64, -8.204, 0.0), (-8.8, -12.83, 0.0), (-9.632, -12.43, 0.0), (-6.981, -12.77, 0.0), (-6.173, -12.33, 0.0), (-2.943, -10.12, 0.0), (-0.1187, -7.057, 0.0), (2.943, -9.881, 0.0), (0.1187, -12.94, 0.0), (-2.836, -9.203, 0.0), (-2.451, -8.366, 0.0), (-2.763, -11.02, 0.0), (-2.312, -11.83, 0.0), (0.7967, -7.164, 0.0), (1.634, -7.549, 0.0), (-1.023, -7.237, 0.0), (-1.826, -7.688, 0.0), (2.836, -10.8, 0.0), (2.451, -11.63, 0.0), (2.763, -8.977, 0.0), (2.312, -8.174, 0.0), (-0.7967, -12.84, 0.0), (-1.634, -12.45, 0.0), (1.022, -12.76, 0.0), (1.826, -12.31, 0.0), (7.886, -12.94, 0.0), (5.028, -9.917, 0.0), (8.055, -7.059, 0.0), (10.91, -10.09, 0.0), (6.981, -12.77, 0.0), (6.173, -12.33, 0.0), (8.8, -12.83, 0.0), (9.632, -12.43, 0.0), (5.198, -9.012, 0.0), (5.64, -8.204, 0.0), (5.146, -10.83, 0.0), (5.541, -11.66, 0.0), (8.96, -7.229, 0.0), (9.769, -7.671, 0.0), (7.142, -7.177, 0.0), (6.31, -7.572, 0.0), (10.74, -10.99, 0.0), (10.3, -11.8, 0.0), (10.8, -9.173, 0.0), (10.4, -8.34, 0.0), (6.013, 8.94, 1.5), (4.15, 6.907, 1.5), (6.183, 5.044, 1.5), (8.046, 7.077, 1.5), (5.415, 8.819, 1.5), (4.884, 8.518, 1.5), (6.619, 8.871, 1.5), (7.174, 8.618, 1.5), (4.271, 6.309, 1.5), (4.571, 5.778, 1.5), (4.219, 7.513, 1.5), (4.472, 8.069, 1.5), (6.781, 5.165, 1.5), (7.312, 5.466, 1.5), (5.576, 5.113, 1.5), (5.021, 5.366, 1.5), (7.925, 7.675, 1.5), (7.624, 8.206, 1.5), (7.977, 6.471, 1.5), (7.724, 5.916, 1.5), (-7.965, 7.073, 1.5), (-6.179, 5.125, 1.5), (-4.231, 6.911, 1.5), (-6.017, 8.859, 1.5), (-7.899, 6.492, 1.5), (-7.656, 5.96, 1.5), (-7.849, 7.646, 1.5), (-7.561, 8.155, 1.5), (-5.598, 5.191, 1.5), (-5.066, 5.434, 1.5), (-6.752, 5.241, 1.5), (-7.261, 5.529, 1.5), (-4.297, 7.492, 1.5), (-4.54, 8.024, 1.5), (-4.347, 6.338, 1.5), (-4.635, 5.829, 1.5), (-6.598, 8.793, 1.5), (-7.13, 8.55, 1.5), (-5.444, 8.743, 1.5), (-4.935, 8.455, 1.5), (-6.017, 8.859, 0.0), (-4.231, 6.911, 0.0), (-6.179, 5.125, 0.0), (-7.965, 7.073, 0.0), (-5.444, 8.743, 0.0), (-4.935, 8.455, 0.0), (-6.598, 8.793, 0.0), (-7.13, 8.55, 0.0), (-4.347, 6.338, 0.0), (-4.635, 5.829, 0.0), (-4.297, 7.492, 0.0), (-4.54, 8.024, 0.0), (-6.752, 5.241, 0.0), (-7.261, 5.529, 0.0), (-5.598, 5.191, 0.0), (-5.066, 5.434, 0.0), (-7.849, 7.646, 0.0), (-7.561, 8.155, 0.0), (-7.899, 6.492, 0.0), (-7.656, 5.96, 0.0), (8.046, 7.077, 0.0), (6.183, 5.044, 0.0), (4.15, 6.907, 0.0), (6.013, 8.94, 0.0), (7.977, 6.471, 0.0), (7.724, 5.916, 0.0), (7.925, 7.675, 0.0), (7.624, 8.206, 0.0), (5.576, 5.113, 0.0), (5.021, 5.366, 0.0), (6.781, 5.165, 0.0), (7.312, 5.466, 0.0), (4.219, 7.513, 0.0), (4.472, 8.069, 0.0), (4.271, 6.309, 0.0), (4.571, 5.778, 0.0), (6.619, 8.871, 0.0), (7.174, 8.618, 0.0), (5.415, 8.819, 0.0), (4.884, 8.518, 0.0), (-0.006526, 14.5, 4.5), (-0.006526, 15.0, 4.0), (-6.016, 14.5, 4.5), (-6.016, 15.0, 4.0), (-7.886, -14.5, 4.5), (-7.886, -15.0, 4.0), (-0.00653, -14.5, 4.5), (-0.00653, -15.0, 4.0), (7.993, -14.5, 4.5), (7.993, -15.0, 4.0), (-0.00048, 7.503, 1.5), (-0.0009184, 8.046, 1.5), (-0.0004803, 7.503, 1.403e-07), (-0.0009187, 8.046, 2.685e-07), (-0.004964, 6.323, 0.0), (-0.009386, 5.803, 0.0), (-0.001274, 8.487, 3.723e-07), (-0.001511, 8.781, 4.416e-07), (-0.004964, 6.323, 1.5), (-0.009386, 5.803, 1.5), (-0.001274, 8.487, 1.5), (-0.01282, 5.4, 1.5), (-0.001511, 8.781, 1.5), (-0.7967, -15.0, 1.907e-06), (-0.7967, -15.5, 0.0), (-0.7967, -15.0, 1.5), (-0.7967, -15.5, 5.0), (-0.7967, -15.0, 4.0), (-0.7967, -14.5, 4.5), (-0.7967, -15.0, 5.0), (1.022, -14.5, 4.5), (1.022, -15.0, 5.0), (1.022, -15.5, 0.0), (1.022, -15.5, 5.0), (1.022, -15.0, 1.5), (1.022, -15.0, 1.907e-06), (1.022, -15.0, 4.0), (6.981, -15.0, 5.0), (6.981, -15.5, 5.0), (6.981, -15.0, 4.0), (6.981, -15.5, 0.0), (6.981, -14.5, 4.5), (6.981, -15.0, 1.907e-06), (6.981, -15.0, 1.5), (8.8, -15.5, 0.0), (8.8, -15.5, 5.0), (8.8, -15.0, 5.0), (8.8, -15.0, 4.0), (8.8, -15.0, 1.523e-06), (8.8, -15.0, 1.5), (8.8, -14.5, 4.5), (12.0, -12.43, 1.5), (12.5, -12.43, 5.0), (12.0, -12.43, 5.0), (12.0, -12.43, 4.0), (12.5, -12.43, 0.0), (12.0, -12.43, 0.0), (11.5, -12.43, 4.5), (12.0, -11.8, 1.5), (12.5, -11.8, 5.0), (12.0, -11.8, 0.0), (12.0, -11.8, 5.0), (12.0, -11.8, 4.0), (12.5, -11.8, 0.0), (11.5, -11.8, 4.5), (12.0, -10.99, 1.5), (12.0, -10.99, 0.0), (12.5, -10.99, 5.0), (12.0, -10.99, 4.0), (12.0, -10.99, 5.0), (12.5, -10.99, 0.0), (11.5, -10.99, 4.5), (12.5, -9.173, 0.0), (12.0, -9.173, 5.0), (12.5, -9.173, 5.0), (11.5, -9.173, 4.5), (12.0, -9.173, 1.5), (12.0, -9.173, 0.0), (12.0, -9.173, 4.0), (12.5, -8.34, 0.0), (12.5, -8.34, 5.0), (11.5, -8.34, 4.5), (12.0, -8.34, 1.5), (12.0, -8.34, 5.0), (12.0, -8.34, 0.0), (12.0, -8.34, 4.0), (12.5, -7.671, 0.0), (12.0, -7.671, 0.0), (12.5, -7.671, 5.0), (11.5, -7.671, 4.5), (12.0, -7.671, 5.0), (12.0, -7.671, 4.0), (12.0, -7.671, 1.5), (12.5, -7.229, 0.0), (11.5, -7.229, 4.5), (12.5, -7.229, 5.0), (12.0, -7.229, 5.0), (12.0, -7.229, 0.0), (12.0, -7.229, 4.0), (12.0, -7.229, 1.5), (12.0, -12.83, 0.0), (12.5, -12.83, 0.0), (12.0, -12.83, 1.5), (12.0, -12.83, 4.0), (12.5, -12.83, 5.0), (11.5, -12.83, 4.5), (12.0, -12.83, 5.0), (-11.5, -7.229, 4.5), (-12.5, -7.229, 5.0), (-12.0, -7.229, 4.0), (-12.0, -7.229, 0.0), (-12.0, -7.229, 1.5), (-12.0, -7.229, 5.0), (-12.5, -7.229, 0.0), (-12.0, -7.671, 1.5), (-12.5, -7.671, 5.0), (-12.0, -7.671, 0.0), (-11.5, -7.671, 4.5), (-12.5, -7.671, 0.0), (-12.0, -7.671, 5.0), (-12.0, -7.671, 4.0), (-12.0, -8.34, 4.0), (-12.5, -8.34, 5.0), (-12.0, -8.34, 5.0), (-12.0, -8.34, 0.0), (-12.0, -8.34, 1.5), (-12.5, -8.34, 0.0), (-11.5, -8.34, 4.5), (-12.0, -9.173, 4.0), (-12.0, -9.173, 0.0), (-12.0, -9.173, 5.0), (-12.5, -9.173, 0.0), (-12.0, -9.173, 1.5), (-11.5, -9.173, 4.5), (-12.5, -9.173, 5.0), (-12.0, -10.99, 1.5), (-12.0, -10.99, 3.781e-07), (-12.5, -10.99, 5.0), (-12.5, -10.99, 0.0), (-12.0, -10.99, 4.0), (-12.0, -10.99, 5.0), (-11.5, -10.99, 4.5), (-12.0, -11.8, 5.0), (-12.0, -11.8, 6.864e-07), (-12.0, -11.8, 1.5), (-12.0, -11.8, 4.0), (-12.5, -11.8, 0.0), (-12.5, -11.8, 5.0), (-11.5, -11.8, 4.5), (-12.0, -12.43, 4.0), (-12.0, -12.43, 9.276e-07), (-11.5, -12.43, 4.5), (-12.5, -12.43, 0.0), (-12.0, -12.43, 5.0), (-12.0, -12.43, 1.5), (-12.5, -12.43, 5.0), (-12.0, -12.83, 1.078e-06), (-12.5, -12.83, 5.0), (-12.0, -12.83, 1.5), (-12.5, -12.83, 0.0), (-11.5, -12.83, 4.5), (-12.0, -12.83, 4.0), (-12.0, -12.83, 5.0), (-8.8, -15.0, 5.0), (-8.8, -15.0, 1.5), (-8.8, -15.0, 1.907e-06), (-8.8, -14.5, 4.5), (-8.8, -15.0, 4.0), (-8.8, -15.5, 5.0), (-8.8, -15.5, 0.0), (-6.981, -15.0, 1.5), (-6.981, -15.5, 5.0), (-6.981, -14.5, 4.5), (-6.981, -15.5, 0.0), (-6.981, -15.0, 4.0), (-6.981, -15.0, 1.907e-06), (-6.981, -15.0, 5.0), (-5.444, 15.5, 5.0), (-5.444, 14.5, 4.5), (-5.444, 15.0, 1.5), (-5.444, 15.0, 4.0), (-5.444, 15.5, 0.0), (-5.444, 15.0, 1.907e-06), (-5.444, 15.0, 5.0), (-6.598, 15.0, 5.0), (-6.598, 15.0, 4.0), (-6.598, 14.5, 4.5), (-6.598, 15.0, 1.907e-06), (-6.598, 15.5, 0.0), (-6.598, 15.5, 5.0), (-6.598, 15.0, 1.5), (5.415, 15.0, 1.907e-06), (5.415, 15.0, 5.0), (5.415, 15.5, 5.0), (5.415, 14.5, 4.5), (5.415, 15.0, 1.5), (5.415, 15.5, 0.0), (5.415, 15.0, 4.0), (6.619, 15.0, 4.0), (6.619, 15.5, 0.0), (6.619, 15.0, 5.0), (6.619, 15.5, 5.0), (6.619, 14.5, 4.5), (6.619, 15.0, 1.714e-06), (6.619, 15.0, 1.5), (7.174, 15.5, 0.0), (7.174, 15.5, 5.0), (7.174, 15.0, 1.5), (7.174, 15.0, 4.0), (7.174, 15.0, 5.0), (7.174, 14.5, 4.5), (7.174, 15.0, 1.537e-06), (12.0, 7.675, 4.0), (12.5, 7.675, 5.0), (12.5, 7.675, 0.0), (11.5, 7.675, 4.5), (12.0, 7.675, 5.0), (12.0, 7.675, 1.5), (12.0, 7.675, 0.0), (-12.5, 7.646, 0.0), (-12.0, 7.646, 1.5), (-11.5, 7.646, 4.5), (-12.5, 7.646, 5.0), (-12.0, 7.646, 1.379e-07), (-12.0, 7.646, 5.0), (-12.0, 7.646, 4.0), (-7.13, 15.0, 5.0), (-7.13, 15.0, 1.907e-06), (-7.13, 15.5, 5.0), (-7.13, 14.5, 4.5), (-7.13, 15.5, 0.0), (-7.13, 15.0, 1.5), (-7.13, 15.0, 4.0), (-0.01282, 5.4, 0.0), (-12.0, 6.492, 1.5), (-11.5, 6.492, 4.5), (-12.5, 6.492, 5.0), (-12.0, 6.492, 4.0), (-12.0, 6.492, 0.0), (-12.5, 6.492, 0.0), (-12.0, 6.492, 5.0), (-12.0, 5.96, 5.0), (-11.5, 5.96, 4.5), (-12.0, 5.96, 4.0), (-12.0, 5.96, 0.0), (-12.0, 5.96, 1.5), (-12.5, 5.96, 5.0), (-12.5, 5.96, 0.0), (11.5, 6.471, 4.5), (12.0, 6.471, 5.0), (12.0, 6.471, 0.0), (12.0, 6.471, 1.5), (12.5, 6.471, 0.0), (12.5, 6.471, 5.0), (12.0, 6.471, 4.0), (12.0, 5.916, 1.5), (11.5, 5.916, 4.5), (12.0, 5.916, 0.0), (12.5, 5.916, 5.0), (12.5, 5.916, 0.0), (12.0, 5.916, 5.0), (12.0, 5.916, 4.0)], [], [(22, 35, 28, 3), (556, 67, 58, 558), (439, 5, 73, 434), (61, 546, 541, 25), (524, 43, 36, 520), (377, 72, 71, 374), (356, 85, 84, 353), (89, 352, 356, 314), (40, 38, 15, 26), (51, 378, 380, 53), (36, 0, 15, 38), (30, 29, 2, 12), (16, 1, 13, 20), (22, 3, 14, 27), (37, 39, 20, 13), (521, 18, 9, 518), (34, 412, 411, 85), (75, 69, 487, 483), (26, 24, 511, 512), (515, 40, 26, 512), (62, 522, 521, 11), (527, 25, 19, 531), (39, 530, 527, 6), (77, 351, 352, 89), (554, 11, 10, 560), (12, 21, 32, 30), (358, 361, 369, 365), (27, 14, 31, 34), (466, 23, 83, 467), (55, 379, 381, 72), (54, 446, 447, 5), (500, 306, 307, 503), (535, 6, 7, 538), (95, 498, 500, 8), (545, 542, 59, 65), (37, 41, 525, 528), (353, 84, 44, 355), (528, 530, 39, 37), (62, 60, 519, 522), (41, 1, 16, 42), (3, 28, 31, 14), (104, 227, 236, 316), (518, 9, 47, 523), (467, 83, 45, 464), (538, 7, 46, 537), (77, 82, 350, 351), (97, 490, 492, 308), (2, 29, 33, 17), (372, 50, 51, 376), (475, 471, 86, 80), (346, 348, 88, 82), (1, 41, 37, 13), (434, 73, 56, 438), (374, 71, 57, 371), (156, 138, 128, 147), (34, 31, 410, 412), (443, 446, 54, 52), (218, 208, 287, 296), (559, 558, 58, 60), (534, 536, 16, 20), (531, 19, 63, 526), (52, 48, 444, 443), (404, 567, 561, 405), (99, 340, 142, 129), (55, 53, 380, 379), (542, 546, 61, 59), (523, 242, 229, 64), (329, 202, 189, 87), (441, 162, 149, 56), (98, 355, 122, 109), (49, 435, 170, 166), (280, 174, 167, 268), (136, 114, 240, 241), (348, 210, 206, 88), (255, 327, 325, 261), (327, 241, 235, 325), (540, 250, 246, 63), (330, 329, 87, 81), (43, 24, 0, 36), (503, 307, 102, 501), (486, 309, 103, 485), (504, 4, 101, 510), (316, 258, 248, 104), (496, 262, 249, 103), (66, 529, 282, 269), (333, 313, 99, 331), (345, 315, 98, 349), (473, 311, 100, 470), (105, 318, 298, 288), (509, 302, 289, 94), (267, 276, 318, 105), (346, 344, 339, 338), (351, 350, 22, 27), (477, 479, 330, 332), (79, 477, 482, 91), (78, 339, 337, 90), (21, 474, 469, 32), (484, 308, 309, 486), (96, 489, 484, 306), (508, 8, 4, 504), (29, 465, 462, 33), (40, 515, 516, 18), (334, 312, 313, 333), (91, 482, 478, 310), (48, 437, 435, 49), (350, 354, 35, 22), (489, 96, 75, 483), (498, 95, 74, 499), (490, 97, 76, 495), (74, 68, 502, 499), (332, 330, 81, 78), (2, 17, 21, 12), (471, 182, 169, 86), (372, 222, 209, 50), (110, 111, 225, 224), (130, 131, 201, 200), (126, 130, 200, 188), (106, 110, 224, 209), (250, 251, 285, 284), (112, 106, 209, 222), (108, 118, 216, 207), (118, 119, 217, 216), (107, 114, 220, 208), (122, 123, 213, 212), (109, 122, 212, 206), (120, 108, 207, 214), (150, 151, 185, 184), (132, 126, 188, 198), (117, 116, 218, 219), (111, 117, 219, 225), (116, 107, 208, 218), (121, 120, 214, 215), (115, 121, 215, 221), (125, 124, 210, 211), (113, 112, 222, 223), (114, 115, 221, 220), (119, 125, 211, 217), (123, 113, 223, 213), (124, 109, 206, 210), (143, 133, 199, 205), (133, 132, 198, 199), (144, 129, 189, 202), (142, 143, 205, 204), (129, 142, 204, 189), (145, 144, 202, 203), (136, 127, 187, 194), (127, 134, 196, 187), (163, 153, 183, 173), (128, 138, 192, 186), (140, 128, 186, 190), (137, 136, 194, 195), (146, 150, 184, 169), (165, 164, 170, 171), (149, 162, 172, 166), (164, 149, 166, 170), (162, 163, 173, 172), (133, 119, 118, 132), (152, 146, 169, 182), (135, 141, 191, 197), (139, 145, 203, 193), (153, 152, 182, 183), (134, 135, 197, 196), (138, 139, 193, 192), (141, 140, 190, 191), (158, 159, 177, 176), (159, 165, 171, 177), (161, 160, 174, 175), (148, 158, 176, 167), (160, 148, 167, 174), (155, 161, 175, 181), (262, 263, 273, 272), (263, 253, 283, 273), (258, 259, 277, 276), (156, 147, 168, 178), (157, 156, 178, 179), (249, 262, 272, 266), (246, 250, 284, 269), (255, 261, 275, 281), (260, 248, 267, 274), (261, 260, 274, 275), (248, 258, 276, 267), (264, 249, 266, 270), (265, 264, 270, 271), (252, 246, 269, 282), (154, 155, 181, 180), (259, 265, 271, 277), (253, 252, 282, 283), (147, 154, 180, 168), (151, 157, 179, 185), (247, 254, 280, 268), (254, 255, 281, 280), (251, 257, 279, 285), (256, 247, 268, 278), (257, 256, 278, 279), (232, 226, 289, 302), (228, 238, 296, 287), (238, 239, 297, 296), (227, 234, 300, 288), (242, 243, 293, 292), (229, 242, 292, 286), (240, 228, 287, 294), (226, 230, 304, 289), (230, 231, 305, 304), (237, 236, 298, 299), (231, 237, 299, 305), (236, 227, 288, 298), (241, 240, 294, 295), (235, 241, 295, 301), (245, 244, 290, 291), (233, 232, 302, 303), (234, 235, 301, 300), (239, 245, 291, 297), (243, 233, 303, 293), (244, 229, 286, 290), (382, 110, 106, 57), (347, 314, 315, 345), (90, 337, 336, 312), (472, 310, 311, 473), (32, 469, 472, 23), (65, 525, 529, 66), (94, 68, 505, 509), (92, 70, 487, 488), (93, 69, 502, 497), (42, 16, 536, 533), (317, 259, 258, 316), (316, 236, 237, 317), (264, 328, 102, 485), (230, 226, 101, 501), (318, 319, 299, 298), (276, 277, 319, 318), (319, 322, 305, 299), (277, 271, 322, 319), (300, 320, 105, 288), (320, 274, 267, 105), (301, 321, 320, 300), (321, 275, 274, 320), (270, 266, 92, 488), (323, 93, 497, 304), (271, 270, 323, 322), (322, 323, 304, 305), (260, 324, 104, 248), (324, 234, 227, 104), (261, 325, 324, 260), (325, 235, 234, 324), (326, 265, 259, 317), (317, 237, 231, 326), (160, 134, 255, 254), (120, 130, 126, 108), (264, 265, 326, 328), (326, 231, 230, 328), (140, 154, 147, 128), (141, 155, 154, 140), (157, 139, 138, 156), (150, 144, 145, 151), (135, 161, 155, 141), (151, 145, 139, 157), (100, 476, 150, 146), (132, 118, 108, 126), (136, 137, 115, 114), (131, 137, 195, 201), (121, 131, 130, 120), (115, 137, 131, 121), (143, 125, 119, 133), (483, 487, 70, 76), (332, 78, 90, 335), (480, 333, 331, 476), (479, 481, 329, 330), (331, 99, 129, 144), (192, 178, 168, 186), (478, 334, 333, 480), (335, 90, 312, 334), (337, 343, 347, 336), (339, 344, 343, 337), (340, 349, 124, 142), (79, 80, 479, 477), (87, 189, 204, 341), (313, 342, 340, 99), (312, 336, 342, 313), (81, 87, 341, 338), (346, 82, 77, 344), (204, 205, 211, 210), (344, 77, 89, 343), (342, 345, 349, 340), (349, 98, 109, 124), (343, 89, 314, 347), (336, 347, 345, 342), (338, 341, 348, 346), (315, 353, 355, 98), (338, 339, 78, 81), (355, 44, 408, 122), (351, 27, 34, 352), (314, 356, 353, 315), (82, 88, 354, 350), (352, 34, 85, 356), (88, 206, 212, 354), (359, 358, 365, 367), (411, 363, 360, 409), (359, 367, 370, 363), (376, 373, 365, 369), (406, 362, 361, 407), (212, 213, 362, 406), (123, 357, 364, 113), (409, 360, 357, 408), (367, 375, 377, 370), (362, 366, 369, 361), (378, 385, 386, 380), (363, 370, 368, 360), (362, 213, 223, 366), (113, 364, 371, 112), (367, 365, 373, 375), (360, 368, 364, 357), (112, 371, 57, 106), (370, 377, 374, 368), (368, 374, 371, 364), (375, 373, 53, 55), (366, 372, 376, 369), (375, 55, 72, 377), (51, 53, 373, 376), (366, 223, 222, 372), (127, 136, 241, 327), (50, 383, 378, 51), (209, 224, 383, 50), (379, 380, 386, 389), (72, 381, 384, 71), (379, 389, 387, 381), (386, 385, 392, 394), (388, 111, 110, 382), (71, 384, 382, 57), (383, 390, 385, 378), (398, 117, 111, 388), (224, 225, 390, 383), (389, 396, 395, 387), (381, 387, 391, 384), (394, 392, 399, 401), (389, 386, 394, 396), (384, 391, 388, 382), (160, 161, 135, 134), (390, 393, 392, 385), (116, 117, 398, 405), (225, 219, 393, 390), (396, 394, 401, 402), (387, 395, 397, 391), (565, 564, 401, 399), (396, 402, 400, 395), (391, 397, 398, 388), (393, 403, 399, 392), (402, 401, 564, 566), (565, 558, 559, 564), (219, 218, 403, 393), (405, 561, 245, 239), (395, 400, 404, 397), (402, 566, 562, 400), (397, 404, 405, 398), (142, 124, 125, 143), (85, 411, 409, 84), (412, 410, 358, 359), (412, 359, 363, 411), (84, 409, 408, 44), (354, 212, 406, 35), (414, 419, 424, 421), (122, 408, 357, 123), (35, 406, 407, 28), (548, 413, 415, 549), (420, 159, 158, 417), (421, 424, 432, 428), (419, 553, 550, 416), (418, 425, 423, 413), (176, 416, 279, 278), (421, 425, 418, 414), (19, 543, 540, 63), (413, 423, 426, 415), (415, 426, 420, 417), (424, 419, 416, 422), (431, 165, 159, 420), (428, 429, 425, 421), (422, 416, 176, 177), (428, 432, 437, 440), (425, 429, 433, 423), (423, 433, 427, 426), (438, 164, 165, 431), (440, 437, 48, 52), (440, 436, 429, 428), (432, 424, 422, 430), (426, 427, 431, 420), (430, 422, 177, 171), (429, 436, 439, 433), (52, 54, 436, 440), (433, 439, 434, 427), (437, 432, 430, 435), (435, 430, 171, 170), (443, 444, 452, 453), (436, 54, 5, 439), (427, 434, 438, 431), (56, 149, 164, 438), (5, 447, 445, 73), (446, 448, 454, 447), (453, 448, 446, 443), (453, 452, 458, 461), (442, 49, 166, 172), (444, 48, 49, 442), (450, 163, 162, 441), (73, 445, 441, 56), (447, 454, 451, 445), (448, 459, 457, 454), (461, 458, 465, 463), (449, 442, 172, 173), (461, 459, 448, 453), (452, 444, 442, 449), (460, 153, 163, 450), (445, 451, 450, 441), (463, 468, 459, 461), (463, 465, 29, 30), (454, 457, 455, 451), (456, 449, 173, 183), (458, 452, 449, 456), (464, 152, 153, 460), (459, 468, 466, 457), (451, 455, 460, 450), (474, 475, 80, 79), (468, 32, 23, 466), (462, 456, 183, 182), (30, 32, 468, 463), (465, 458, 456, 462), (457, 466, 467, 455), (45, 470, 152, 464), (455, 467, 464, 460), (470, 100, 146, 152), (17, 33, 471, 475), (23, 472, 473, 83), (33, 462, 182, 471), (474, 79, 91, 469), (469, 91, 310, 472), (0, 24, 26, 15), (83, 473, 470, 45), (80, 86, 481, 479), (476, 331, 144, 150), (76, 70, 494, 495), (311, 480, 476, 100), (310, 478, 480, 311), (482, 335, 334, 478), (86, 169, 184, 481), (477, 332, 335, 482), (148, 160, 254, 247), (197, 175, 174, 196), (158, 148, 247, 256), (176, 278, 268, 167), (134, 127, 327, 255), (208, 220, 294, 287), (249, 264, 485, 103), (489, 97, 308, 484), (323, 270, 488, 93), (97, 489, 483, 76), (488, 487, 69, 93), (306, 484, 486, 307), (307, 486, 485, 102), (495, 494, 536, 534), (502, 69, 75, 499), (309, 491, 496, 103), (490, 532, 535, 492), (532, 490, 495, 534), (537, 263, 262, 496), (493, 494, 70, 92), (308, 492, 491, 309), (272, 493, 92, 266), (497, 502, 68, 94), (8, 500, 503, 4), (498, 96, 306, 500), (4, 503, 501, 101), (507, 505, 68, 74), (328, 230, 501, 102), (304, 497, 94, 289), (96, 498, 499, 75), (95, 506, 507, 74), (514, 504, 510, 513), (517, 303, 302, 509), (509, 505, 511, 517), (226, 232, 510, 101), (516, 508, 504, 514), (506, 95, 8, 508), (512, 511, 505, 507), (517, 511, 24, 43), (18, 516, 514, 9), (506, 515, 512, 507), (232, 233, 513, 510), (515, 506, 508, 516), (293, 303, 517, 43), (9, 514, 513, 47), (36, 38, 519, 520), (243, 242, 523, 47), (286, 292, 524, 67), (528, 525, 65, 59), (10, 518, 523, 64), (67, 524, 520, 58), (522, 519, 38, 40), (11, 521, 518, 10), (522, 40, 18, 521), (233, 243, 47, 513), (292, 293, 43, 524), (42, 533, 273, 283), (21, 17, 475, 474), (6, 527, 531, 7), (7, 531, 526, 46), (59, 61, 530, 528), (525, 41, 42, 529), (63, 246, 252, 526), (530, 61, 25, 527), (532, 39, 6, 535), (491, 538, 537, 496), (39, 532, 534, 20), (553, 552, 542, 545), (533, 536, 494, 493), (46, 253, 263, 537), (492, 535, 538, 491), (273, 533, 493, 272), (526, 252, 253, 46), (529, 42, 283, 282), (539, 281, 275, 321), (295, 539, 321, 301), (220, 194, 295, 294), (215, 201, 195, 221), (221, 195, 194, 220), (188, 200, 214, 207), (200, 201, 215, 214), (196, 174, 280, 281), (180, 181, 191, 190), (191, 181, 175, 197), (168, 180, 190, 186), (203, 185, 179, 193), (193, 179, 178, 192), (481, 184, 202, 329), (184, 185, 203, 202), (341, 204, 210, 348), (199, 198, 216, 217), (205, 199, 217, 211), (198, 188, 207, 216), (543, 549, 551, 540), (25, 541, 543, 19), (544, 66, 269, 284), (60, 58, 520, 519), (551, 251, 250, 540), (546, 547, 548, 541), (552, 547, 546, 542), (545, 65, 66, 544), (547, 418, 413, 548), (541, 548, 549, 543), (550, 544, 284, 285), (552, 553, 419, 414), (549, 415, 417, 551), (417, 158, 256, 257), (414, 418, 547, 552), (553, 545, 544, 550), (416, 550, 285, 279), (194, 187, 539, 295), (114, 107, 228, 240), (556, 290, 286, 67), (107, 116, 238, 228), (187, 196, 281, 539), (562, 554, 560, 567), (555, 559, 60, 62), (555, 62, 11, 554), (31, 28, 407, 410), (560, 10, 64, 557), (244, 557, 64, 229), (563, 291, 290, 556), (563, 556, 558, 565), (403, 563, 565, 399), (400, 562, 567, 404), (566, 564, 559, 555), (566, 555, 554, 562), (567, 560, 557, 561), (245, 561, 557, 244), (563, 403, 297, 291), (410, 407, 361, 358), (403, 218, 296, 297), (116, 405, 239, 238), (551, 417, 257, 251)])
me_plane_001.use_remesh_preserve_volume = False
me_plane_001.use_remesh_preserve_attributes = False
me_plane_001.use_mirror_vertex_groups = False
me_plane_001.update()

# ---- objects
ob_boite_002 = bpy.data.objects.new('boite.002', me_plane_005)
ob_boite_004 = bpy.data.objects.new('boite.004', me_plane_004)
ob_boite_001 = bpy.data.objects.new('boite.001', me_plane_001)

# ---- transforms, parenting, visibility, modifiers, constraints
ob_boite_002.location = (-27.5, 9.0, 9.537e-07)
ob_boite_002.show_all_edges = True
ob_boite_002.lineart.crease_threshold = 0.0
_m = ob_boite_002.modifiers.new('Auto Smooth', 'NODES')
_m.node_group = ng_auto_smooth
_gi = [s.identifier for s in ng_auto_smooth.interface.items_tree if s.item_type == 'SOCKET' and s.in_out == 'INPUT']
_m[_gi[1]] = 1.047  # Angle
ob_boite_004.location = (-27.5, -5.0, 0.0)
ob_boite_004.show_all_edges = True
ob_boite_004.lineart.crease_threshold = 0.0
_m = ob_boite_004.modifiers.new('Auto Smooth', 'NODES')
_m.node_group = ng_auto_smooth
_gi = [s.identifier for s in ng_auto_smooth.interface.items_tree if s.item_type == 'SOCKET' and s.in_out == 'INPUT']
_m[_gi[1]] = 1.047  # Angle
ob_boite_001.location = (0.0, 0.0, 0.0)
ob_boite_001.lineart.crease_threshold = 0.0
_m = ob_boite_001.modifiers.new('Auto Smooth', 'NODES')
_m.node_group = ng_auto_smooth
_gi = [s.identifier for s in ng_auto_smooth.interface.items_tree if s.item_type == 'SOCKET' and s.in_out == 'INPUT']
_m[_gi[1]] = 1.047  # Angle

# ---- collection membership
col_collection_1.objects.link(ob_boite_002)
col_collection_1.objects.link(ob_boite_004)
col_collection_1.objects.link(ob_boite_001)

# ---- scene / render settings (as saved in the file)
scene.frame_start = 1; scene.frame_end = 250; scene.frame_set(1)
scene.render.engine = 'BLENDER_EEVEE_NEXT'
scene.render.resolution_percentage = 50
scene.render.dither_intensity = 0.0
scene.cycles.use_denoising = False
scene.cycles.samples = 10
scene.cycles.sampling_pattern = 'TABULATED_SOBOL'
scene.cycles.light_sampling_threshold = 0.0
scene.cycles.use_adaptive_sampling = False
scene.cycles.use_light_tree = False
scene.cycles.blur_glossy = 0.0
scene.cycles.pixel_filter_type = 'GAUSSIAN'
scene.cycles.sample_clamp_indirect = 0.0
scene.view_settings.view_transform = 'Standard'
scene.unit_settings.scale_length = 0.001
bpy.context.view_layer.update()

# ---- added for rendering (the .blend has no active camera and no usable light): camera, sun
cam_auto = bpy.data.cameras.new('AutoCamera')
cam_auto.lens = 50.0
cam_auto.sensor_width = 36.0
cam_auto.clip_end = 1058.36
ob_auto_camera = bpy.data.objects.new('AutoCamera', cam_auto)
scene.collection.objects.link(ob_auto_camera)
ob_auto_camera.location = (46.5555, -72.3666, 55.2428)
ob_auto_camera.rotation_euler = (1.09748, -7.21219e-08, 0.694738)
scene.camera = ob_auto_camera
light_auto_sun = bpy.data.lights.new('AutoSun', 'SUN')
light_auto_sun.energy = 3.0
light_auto_sun.angle = 0.0523599
ob_auto_sun = bpy.data.objects.new('AutoSun', light_auto_sun)
scene.collection.objects.link(ob_auto_sun)
ob_auto_sun.rotation_euler = (0.872665, 0.174533, 0.523599)
bpy.context.view_layer.update()
